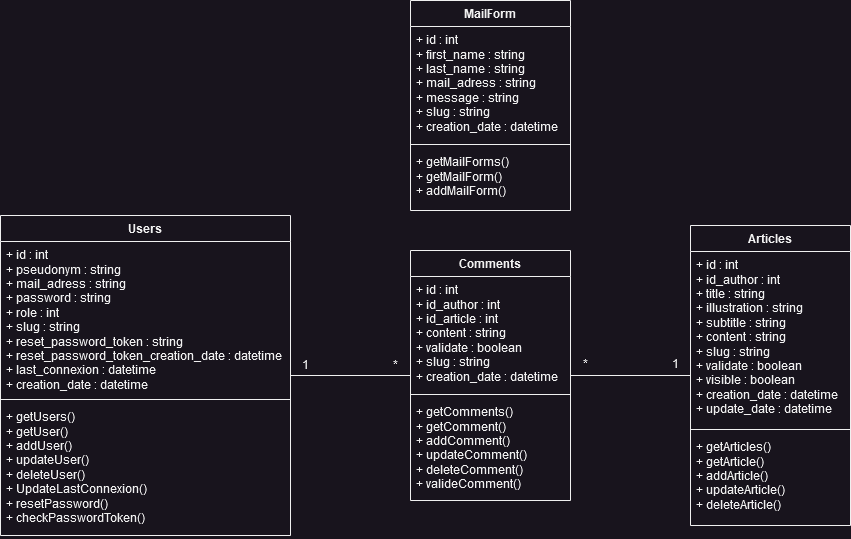

The diagram above was exported from draw.io. Its source (the exported page's mxGraphModel, read from the mxfile embedded in the PNG):
<mxGraphModel dx="3267" dy="132" grid="1" gridSize="10" guides="1" tooltips="1" connect="1" arrows="1" fold="1" page="1" pageScale="1" pageWidth="827" pageHeight="1169" math="0" shadow="0">
  <root>
    <mxCell id="0" />
    <mxCell id="1" parent="0" />
    <mxCell id="7pwwrW8SkEieM3p2LjNU-1" value="Articles" style="swimlane;fontStyle=1;align=center;verticalAlign=top;childLayout=stackLayout;horizontal=1;startSize=26;horizontalStack=0;resizeParent=1;resizeParentMax=0;resizeLast=0;collapsible=1;marginBottom=0;whiteSpace=wrap;html=1;" parent="1" vertex="1">
      <mxGeometry x="678" y="1711" width="160" height="300" as="geometry" />
    </mxCell>
    <mxCell id="7pwwrW8SkEieM3p2LjNU-2" value="&lt;div&gt;+ id : int&lt;/div&gt;&lt;div&gt;+ id_author : int&lt;br&gt;&lt;/div&gt;&lt;div&gt;+ title : string&lt;/div&gt;&lt;div&gt;+ illustration : string&lt;/div&gt;&lt;div&gt;+ subtitle : string&lt;/div&gt;&lt;div&gt;+ content : string&lt;/div&gt;&lt;div&gt;+ slug : string&lt;br&gt;&lt;/div&gt;&lt;div&gt;+ validate : boolean&lt;br&gt;&lt;/div&gt;&lt;div&gt;+ visible : boolean&lt;br&gt;&lt;/div&gt;&lt;div&gt;+ creation_date : datetime&lt;br&gt;&lt;/div&gt;&lt;div&gt;+ update_date : datetime&lt;/div&gt;&lt;div&gt;&lt;br&gt;&lt;/div&gt;" style="text;strokeColor=none;fillColor=none;align=left;verticalAlign=top;spacingLeft=4;spacingRight=4;overflow=hidden;rotatable=0;points=[[0,0.5],[1,0.5]];portConstraint=eastwest;whiteSpace=wrap;html=1;" parent="7pwwrW8SkEieM3p2LjNU-1" vertex="1">
      <mxGeometry y="26" width="160" height="174" as="geometry" />
    </mxCell>
    <mxCell id="7pwwrW8SkEieM3p2LjNU-3" value="" style="line;strokeWidth=1;fillColor=none;align=left;verticalAlign=middle;spacingTop=-1;spacingLeft=3;spacingRight=3;rotatable=0;labelPosition=right;points=[];portConstraint=eastwest;strokeColor=inherit;" parent="7pwwrW8SkEieM3p2LjNU-1" vertex="1">
      <mxGeometry y="200" width="160" height="8" as="geometry" />
    </mxCell>
    <mxCell id="7pwwrW8SkEieM3p2LjNU-4" value="&lt;div&gt;+ getArticles()&lt;br&gt;&lt;/div&gt;&lt;div&gt;+ getArticle()&lt;br&gt;&lt;/div&gt;&lt;div&gt;+ addArticle()&lt;/div&gt;&lt;div&gt;+ updateArticle()&lt;/div&gt;&lt;div&gt;+ deleteArticle()&lt;/div&gt;" style="text;strokeColor=none;fillColor=none;align=left;verticalAlign=top;spacingLeft=4;spacingRight=4;overflow=hidden;rotatable=0;points=[[0,0.5],[1,0.5]];portConstraint=eastwest;whiteSpace=wrap;html=1;" parent="7pwwrW8SkEieM3p2LjNU-1" vertex="1">
      <mxGeometry y="208" width="160" height="92" as="geometry" />
    </mxCell>
    <mxCell id="7pwwrW8SkEieM3p2LjNU-5" value="Users" style="swimlane;fontStyle=1;align=center;verticalAlign=top;childLayout=stackLayout;horizontal=1;startSize=26;horizontalStack=0;resizeParent=1;resizeParentMax=0;resizeLast=0;collapsible=1;marginBottom=0;whiteSpace=wrap;html=1;" parent="1" vertex="1">
      <mxGeometry x="-12" y="1701" width="290" height="320" as="geometry" />
    </mxCell>
    <mxCell id="7pwwrW8SkEieM3p2LjNU-6" value="&lt;div&gt;+ id : int&lt;/div&gt;&lt;div&gt;+ pseudonym : string&lt;br&gt;&lt;/div&gt;&lt;div&gt;+ mail_adress : string&lt;br&gt;&lt;/div&gt;&lt;div&gt;+ password : string&lt;/div&gt;&lt;div&gt;+ role : int&lt;br&gt;&lt;/div&gt;&lt;div&gt;+ slug : string&lt;br&gt;&lt;/div&gt;&lt;div&gt;+ reset_password_token : string&lt;br&gt;&lt;/div&gt;&lt;div&gt;+ reset_password_token_creation_date : datetime&lt;br&gt;&lt;/div&gt;&lt;div&gt;+ last_connexion : datetime&lt;br&gt;&lt;/div&gt;&lt;div&gt;+ creation_date : datetime&lt;/div&gt;&lt;div&gt;&lt;br&gt;&lt;/div&gt;" style="text;strokeColor=none;fillColor=none;align=left;verticalAlign=top;spacingLeft=4;spacingRight=4;overflow=hidden;rotatable=0;points=[[0,0.5],[1,0.5]];portConstraint=eastwest;whiteSpace=wrap;html=1;" parent="7pwwrW8SkEieM3p2LjNU-5" vertex="1">
      <mxGeometry y="26" width="290" height="154" as="geometry" />
    </mxCell>
    <mxCell id="7pwwrW8SkEieM3p2LjNU-7" value="" style="line;strokeWidth=1;fillColor=none;align=left;verticalAlign=middle;spacingTop=-1;spacingLeft=3;spacingRight=3;rotatable=0;labelPosition=right;points=[];portConstraint=eastwest;strokeColor=inherit;" parent="7pwwrW8SkEieM3p2LjNU-5" vertex="1">
      <mxGeometry y="180" width="290" height="8" as="geometry" />
    </mxCell>
    <mxCell id="7pwwrW8SkEieM3p2LjNU-8" value="&lt;div&gt;+ getUsers()&lt;br&gt;&lt;/div&gt;&lt;div&gt;+ getUser()&lt;br&gt;&lt;/div&gt;&lt;div&gt;+ addUser()&lt;/div&gt;&lt;div&gt;+ updateUser()&lt;/div&gt;&lt;div&gt;+ deleteUser()&lt;/div&gt;&lt;div&gt;+ UpdateLastConnexion()&lt;/div&gt;&lt;div&gt;+ resetPassword()&lt;/div&gt;&lt;div&gt;+ checkPasswordToken()&lt;/div&gt;" style="text;strokeColor=none;fillColor=none;align=left;verticalAlign=top;spacingLeft=4;spacingRight=4;overflow=hidden;rotatable=0;points=[[0,0.5],[1,0.5]];portConstraint=eastwest;whiteSpace=wrap;html=1;" parent="7pwwrW8SkEieM3p2LjNU-5" vertex="1">
      <mxGeometry y="188" width="290" height="132" as="geometry" />
    </mxCell>
    <mxCell id="7pwwrW8SkEieM3p2LjNU-9" value="MailForm" style="swimlane;fontStyle=1;align=center;verticalAlign=top;childLayout=stackLayout;horizontal=1;startSize=26;horizontalStack=0;resizeParent=1;resizeParentMax=0;resizeLast=0;collapsible=1;marginBottom=0;whiteSpace=wrap;html=1;" parent="1" vertex="1">
      <mxGeometry x="398" y="1486" width="160" height="210" as="geometry" />
    </mxCell>
    <mxCell id="7pwwrW8SkEieM3p2LjNU-10" value="&lt;div&gt;+ id : int&lt;/div&gt;&lt;div&gt;+ first_name : string&lt;br&gt;&lt;/div&gt;&lt;div&gt;+ last_name : string&lt;br&gt;&lt;/div&gt;&lt;div&gt;+ mail_adress : string&lt;/div&gt;&lt;div&gt;+ message : string&lt;/div&gt;&lt;div&gt;+ slug : string&lt;br&gt;&lt;/div&gt;&lt;div&gt;+ creation_date : datetime&lt;/div&gt;&lt;div&gt;&lt;br&gt;&lt;/div&gt;" style="text;strokeColor=none;fillColor=none;align=left;verticalAlign=top;spacingLeft=4;spacingRight=4;overflow=hidden;rotatable=0;points=[[0,0.5],[1,0.5]];portConstraint=eastwest;whiteSpace=wrap;html=1;" parent="7pwwrW8SkEieM3p2LjNU-9" vertex="1">
      <mxGeometry y="26" width="160" height="114" as="geometry" />
    </mxCell>
    <mxCell id="7pwwrW8SkEieM3p2LjNU-11" value="" style="line;strokeWidth=1;fillColor=none;align=left;verticalAlign=middle;spacingTop=-1;spacingLeft=3;spacingRight=3;rotatable=0;labelPosition=right;points=[];portConstraint=eastwest;strokeColor=inherit;" parent="7pwwrW8SkEieM3p2LjNU-9" vertex="1">
      <mxGeometry y="140" width="160" height="8" as="geometry" />
    </mxCell>
    <mxCell id="7pwwrW8SkEieM3p2LjNU-12" value="&lt;div&gt;+ getMailForms()&lt;br&gt;&lt;/div&gt;&lt;div&gt;+ getMailForm()&lt;br&gt;&lt;/div&gt;&lt;div&gt;+ addMailForm()&lt;/div&gt;" style="text;strokeColor=none;fillColor=none;align=left;verticalAlign=top;spacingLeft=4;spacingRight=4;overflow=hidden;rotatable=0;points=[[0,0.5],[1,0.5]];portConstraint=eastwest;whiteSpace=wrap;html=1;" parent="7pwwrW8SkEieM3p2LjNU-9" vertex="1">
      <mxGeometry y="148" width="160" height="62" as="geometry" />
    </mxCell>
    <mxCell id="hm1dYat6MH93WJS7Nq-y-2" style="edgeStyle=orthogonalEdgeStyle;rounded=0;orthogonalLoop=1;jettySize=auto;html=1;endArrow=none;endFill=0;" edge="1" parent="1" source="7pwwrW8SkEieM3p2LjNU-13" target="7pwwrW8SkEieM3p2LjNU-5">
      <mxGeometry relative="1" as="geometry" />
    </mxCell>
    <mxCell id="hm1dYat6MH93WJS7Nq-y-4" style="edgeStyle=orthogonalEdgeStyle;rounded=0;orthogonalLoop=1;jettySize=auto;html=1;endArrow=none;endFill=0;" edge="1" parent="1" source="7pwwrW8SkEieM3p2LjNU-13" target="7pwwrW8SkEieM3p2LjNU-1">
      <mxGeometry relative="1" as="geometry" />
    </mxCell>
    <mxCell id="7pwwrW8SkEieM3p2LjNU-13" value="Comments" style="swimlane;fontStyle=1;align=center;verticalAlign=top;childLayout=stackLayout;horizontal=1;startSize=26;horizontalStack=0;resizeParent=1;resizeParentMax=0;resizeLast=0;collapsible=1;marginBottom=0;whiteSpace=wrap;html=1;" parent="1" vertex="1">
      <mxGeometry x="398" y="1736" width="160" height="250" as="geometry" />
    </mxCell>
    <mxCell id="7pwwrW8SkEieM3p2LjNU-14" value="&lt;div&gt;+ id : int&lt;/div&gt;&lt;div&gt;+ id_author : int&lt;/div&gt;&lt;div&gt;+ id_article : int&lt;br&gt;&lt;/div&gt;&lt;div&gt;+ content : string&lt;br&gt;&lt;/div&gt;&lt;div&gt;+ validate : boolean&lt;/div&gt;&lt;div&gt;+ slug : string&lt;br&gt;&lt;/div&gt;&lt;div&gt;+ creation_date : datetime&lt;/div&gt;&lt;div&gt;&lt;br&gt;&lt;/div&gt;" style="text;strokeColor=none;fillColor=none;align=left;verticalAlign=top;spacingLeft=4;spacingRight=4;overflow=hidden;rotatable=0;points=[[0,0.5],[1,0.5]];portConstraint=eastwest;whiteSpace=wrap;html=1;" parent="7pwwrW8SkEieM3p2LjNU-13" vertex="1">
      <mxGeometry y="26" width="160" height="114" as="geometry" />
    </mxCell>
    <mxCell id="7pwwrW8SkEieM3p2LjNU-15" value="" style="line;strokeWidth=1;fillColor=none;align=left;verticalAlign=middle;spacingTop=-1;spacingLeft=3;spacingRight=3;rotatable=0;labelPosition=right;points=[];portConstraint=eastwest;strokeColor=inherit;" parent="7pwwrW8SkEieM3p2LjNU-13" vertex="1">
      <mxGeometry y="140" width="160" height="8" as="geometry" />
    </mxCell>
    <mxCell id="7pwwrW8SkEieM3p2LjNU-16" value="&lt;div&gt;+ getComments()&lt;br&gt;&lt;/div&gt;&lt;div&gt;+ getComment()&lt;br&gt;&lt;/div&gt;&lt;div&gt;+ addComment()&lt;/div&gt;&lt;div&gt;+ updateComment()&lt;/div&gt;&lt;div&gt;+ deleteComment()&lt;/div&gt;&lt;div&gt;+ valideComment()&lt;br&gt;&lt;/div&gt;" style="text;strokeColor=none;fillColor=none;align=left;verticalAlign=top;spacingLeft=4;spacingRight=4;overflow=hidden;rotatable=0;points=[[0,0.5],[1,0.5]];portConstraint=eastwest;whiteSpace=wrap;html=1;" parent="7pwwrW8SkEieM3p2LjNU-13" vertex="1">
      <mxGeometry y="148" width="160" height="102" as="geometry" />
    </mxCell>
    <mxCell id="7pwwrW8SkEieM3p2LjNU-18" value="1" style="text;html=1;align=center;verticalAlign=middle;resizable=0;points=[];autosize=1;strokeColor=none;fillColor=none;" parent="1" vertex="1">
      <mxGeometry x="278" y="1835" width="30" height="30" as="geometry" />
    </mxCell>
    <mxCell id="7pwwrW8SkEieM3p2LjNU-19" value="*" style="text;html=1;align=center;verticalAlign=middle;resizable=0;points=[];autosize=1;strokeColor=none;fillColor=none;" parent="1" vertex="1">
      <mxGeometry x="368" y="1835" width="30" height="30" as="geometry" />
    </mxCell>
    <mxCell id="7pwwrW8SkEieM3p2LjNU-23" value="*" style="text;html=1;align=center;verticalAlign=middle;resizable=0;points=[];autosize=1;strokeColor=none;fillColor=none;" parent="1" vertex="1">
      <mxGeometry x="558" y="1834" width="30" height="30" as="geometry" />
    </mxCell>
    <mxCell id="7pwwrW8SkEieM3p2LjNU-24" value="1" style="text;html=1;align=center;verticalAlign=middle;resizable=0;points=[];autosize=1;strokeColor=none;fillColor=none;" parent="1" vertex="1">
      <mxGeometry x="648" y="1834" width="30" height="30" as="geometry" />
    </mxCell>
  </root>
</mxGraphModel>